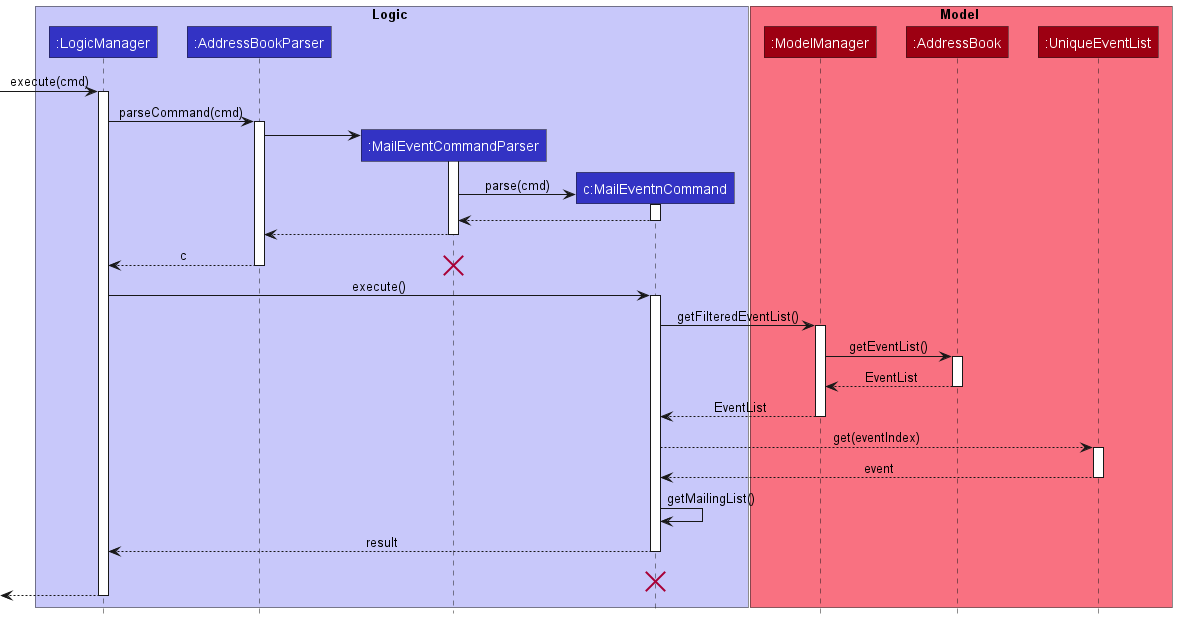

The diagram above was rendered by PlantUML. Its source (embedded in the PNG):
@startuml
!include style.puml

box Logic LOGIC_COLOR_T1
participant ":LogicManager" as LogicManager LOGIC_COLOR
participant ":AddressBookParser" as AddressBookParser LOGIC_COLOR
participant ":MailEventCommandParser" as MailEventCommandParser LOGIC_COLOR
participant "c:MailEventnCommand" as MailEventCommand LOGIC_COLOR
end box

box Model MODEL_COLOR_T1
participant ":ModelManager" as ModelManager MODEL_COLOR
participant ":AddressBook" as AddressBook MODEL_COLOR
participant ":UniqueEventList" as UniqueEventList MODEL_COLOR
end box

[-> LogicManager : execute(cmd)
activate LogicManager

LogicManager -> AddressBookParser : parseCommand(cmd)
activate AddressBookParser

create MailEventCommandParser
AddressBookParser -> MailEventCommandParser
activate MailEventCommandParser

create MailEventCommand
MailEventCommandParser -> MailEventCommand : parse(cmd)
activate MailEventCommand

MailEventCommand --> MailEventCommandParser
deactivate MailEventCommand

MailEventCommandParser --> AddressBookParser
deactivate MailEventCommandParser

AddressBookParser --> LogicManager : c
deactivate AddressBookParser
destroy MailEventCommandParser

LogicManager -> MailEventCommand : execute()
activate MailEventCommand

MailEventCommand -> ModelManager : getFilteredEventList()
activate ModelManager

ModelManager -> AddressBook : getEventList()
activate AddressBook

AddressBook --> ModelManager : EventList
deactivate AddressBook


ModelManager --> MailEventCommand : EventList
deactivate ModelManager

MailEventCommand --> UniqueEventList : get(eventIndex)
activate UniqueEventList

UniqueEventList --> MailEventCommand : event
deactivate UniqueEventList

MailEventCommand -> MailEventCommand : getMailingList()

MailEventCommand --> LogicManager : result
deactivate MailEventCommand
MailEventCommand -[hidden]-> LogicManager : result
destroy MailEventCommand

[<--LogicManager
deactivate LogicManager
@enduml